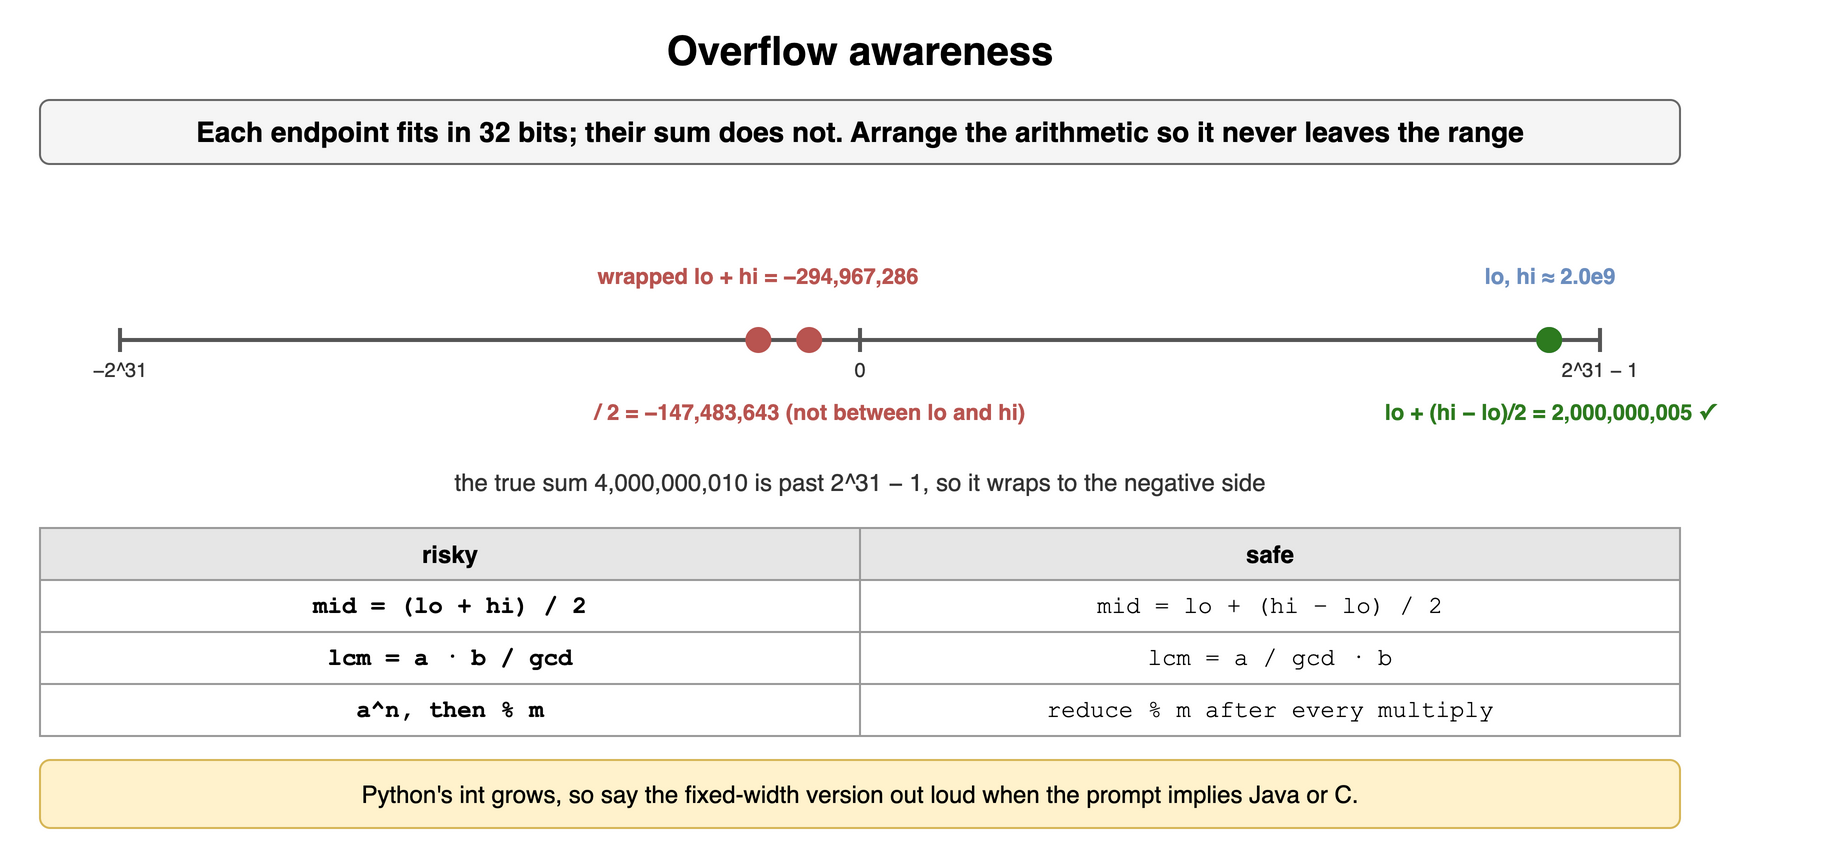

The diagram above was exported from draw.io. Its source (the exported page's mxGraphModel, read from the mxfile embedded in the PNG):
<mxGraphModel dx="900" dy="428" grid="1" gridSize="10" guides="1" tooltips="1" connect="1" arrows="1" fold="1" page="1" pageScale="1" pageWidth="900" pageHeight="428" math="0" shadow="0">
  <root>
    <mxCell id="0" />
    <mxCell id="1" parent="0" />
    <mxCell id="a151" value="Overflow awareness" style="text;html=1;align=center;verticalAlign=middle;whiteSpace=wrap;fontSize=20;fontStyle=1;" vertex="1" parent="1">
      <mxGeometry x="40" y="10" width="820" height="30" as="geometry" />
    </mxCell>
    <mxCell id="a152" value="Each endpoint fits in 32 bits; their sum does not. Arrange the arithmetic so it never leaves the range" style="rounded=1;whiteSpace=wrap;html=1;fillColor=#f5f5f5;strokeColor=#666666;fontStyle=1;fontSize=14;" vertex="1" parent="1">
      <mxGeometry x="40" y="50" width="820" height="32" as="geometry" />
    </mxCell>
    <mxCell id="a153" value="" style="endArrow=none;html=1;strokeColor=#555555;strokeWidth=2;" edge="1" parent="1">
      <mxGeometry relative="1" as="geometry">
        <mxPoint x="80" y="170" as="sourcePoint" />
        <mxPoint x="820" y="170" as="targetPoint" />
      </mxGeometry>
    </mxCell>
    <mxCell id="a154" value="" style="endArrow=none;html=1;strokeColor=#555555;strokeWidth=2;" edge="1" parent="1">
      <mxGeometry relative="1" as="geometry">
        <mxPoint x="80.0" y="164" as="sourcePoint" />
        <mxPoint x="80.0" y="176" as="targetPoint" />
      </mxGeometry>
    </mxCell>
    <mxCell id="a155" value="−2^31" style="text;html=1;whiteSpace=wrap;fontSize=11;align=center;verticalAlign=middle;fontSize=10;fontColor=#333333;" vertex="1" parent="1">
      <mxGeometry x="30.0" y="178" width="100" height="14" as="geometry" />
    </mxCell>
    <mxCell id="a156" value="" style="endArrow=none;html=1;strokeColor=#555555;strokeWidth=2;" edge="1" parent="1">
      <mxGeometry relative="1" as="geometry">
        <mxPoint x="450.00000008614734" y="164" as="sourcePoint" />
        <mxPoint x="450.00000008614734" y="176" as="targetPoint" />
      </mxGeometry>
    </mxCell>
    <mxCell id="a157" value="0" style="text;html=1;whiteSpace=wrap;fontSize=11;align=center;verticalAlign=middle;fontSize=10;fontColor=#333333;" vertex="1" parent="1">
      <mxGeometry x="400.00000008614734" y="178" width="100" height="14" as="geometry" />
    </mxCell>
    <mxCell id="a158" value="" style="endArrow=none;html=1;strokeColor=#555555;strokeWidth=2;" edge="1" parent="1">
      <mxGeometry relative="1" as="geometry">
        <mxPoint x="820.0" y="164" as="sourcePoint" />
        <mxPoint x="820.0" y="176" as="targetPoint" />
      </mxGeometry>
    </mxCell>
    <mxCell id="a159" value="2^31 − 1" style="text;html=1;whiteSpace=wrap;fontSize=11;align=center;verticalAlign=middle;fontSize=10;fontColor=#333333;" vertex="1" parent="1">
      <mxGeometry x="770.0" y="178" width="100" height="14" as="geometry" />
    </mxCell>
    <mxCell id="a1510" value="" style="ellipse;html=1;fillColor=#6c8ebf;strokeColor=#6c8ebf;" vertex="1" parent="1">
      <mxGeometry x="788.5893527741054" y="164" width="12" height="12" as="geometry" />
    </mxCell>
    <mxCell id="a1511" value="lo, hi ≈ 2.0e9" style="text;html=1;whiteSpace=wrap;fontSize=11;align=center;verticalAlign=middle;fontSize=11;fontColor=#6c8ebf;fontStyle=1;" vertex="1" parent="1">
      <mxGeometry x="654.5893527741054" y="130" width="280" height="16" as="geometry" />
    </mxCell>
    <mxCell id="a1512" value="" style="ellipse;html=1;fillColor=#b85450;strokeColor=#b85450;" vertex="1" parent="1">
      <mxGeometry x="393.17870701271545" y="164" width="12" height="12" as="geometry" />
    </mxCell>
    <mxCell id="a1513" value="wrapped lo + hi = −294,967,286" style="text;html=1;whiteSpace=wrap;fontSize=11;align=center;verticalAlign=middle;fontSize=11;fontColor=#b85450;fontStyle=1;" vertex="1" parent="1">
      <mxGeometry x="259.17870701271545" y="130" width="280" height="16" as="geometry" />
    </mxCell>
    <mxCell id="a1514" value="" style="ellipse;html=1;fillColor=#b85450;strokeColor=#b85450;" vertex="1" parent="1">
      <mxGeometry x="418.5893535494314" y="164" width="12" height="12" as="geometry" />
    </mxCell>
    <mxCell id="a1515" value="/ 2 = −147,483,643 (not between lo and hi)" style="text;html=1;whiteSpace=wrap;fontSize=11;align=center;verticalAlign=middle;fontSize=11;fontColor=#b85450;fontStyle=1;" vertex="1" parent="1">
      <mxGeometry x="284.5893535494314" y="198" width="280" height="16" as="geometry" />
    </mxCell>
    <mxCell id="a1516" value="" style="ellipse;html=1;fillColor=#2d7a1f;strokeColor=#2d7a1f;" vertex="1" parent="1">
      <mxGeometry x="788.5893536355787" y="164" width="12" height="12" as="geometry" />
    </mxCell>
    <mxCell id="a1517" value="lo + (hi − lo)/2 = 2,000,000,005 ✓" style="text;html=1;whiteSpace=wrap;fontSize=11;align=center;verticalAlign=middle;fontSize=11;fontColor=#2d7a1f;fontStyle=1;" vertex="1" parent="1">
      <mxGeometry x="654.5893536355787" y="198" width="280" height="16" as="geometry" />
    </mxCell>
    <mxCell id="a1518" value="the true sum 4,000,000,010 is past 2^31 − 1, so it wraps to the negative side" style="text;html=1;whiteSpace=wrap;fontSize=11;align=center;verticalAlign=middle;fontSize=12;fontColor=#333333;" vertex="1" parent="1">
      <mxGeometry x="80" y="232" width="740" height="18" as="geometry" />
    </mxCell>
    <mxCell id="a1519" value="risky" style="whiteSpace=wrap;html=1;fillColor=#e6e6e6;strokeColor=#999999;fontStyle=1;fontSize=12;" vertex="1" parent="1">
      <mxGeometry x="40" y="264" width="410" height="26" as="geometry" />
    </mxCell>
    <mxCell id="a1520" value="safe" style="whiteSpace=wrap;html=1;fillColor=#e6e6e6;strokeColor=#999999;fontStyle=1;fontSize=12;" vertex="1" parent="1">
      <mxGeometry x="450" y="264" width="410" height="26" as="geometry" />
    </mxCell>
    <mxCell id="a1521" value="mid = (lo + hi) / 2" style="whiteSpace=wrap;html=1;strokeColor=#999999;fontSize=12;fillColor=#ffffff;fontFamily=Courier New;fontStyle=1;" vertex="1" parent="1">
      <mxGeometry x="40" y="290" width="410" height="26" as="geometry" />
    </mxCell>
    <mxCell id="a1522" value="mid = lo + (hi − lo) / 2" style="whiteSpace=wrap;html=1;strokeColor=#999999;fontSize=12;fillColor=#ffffff;fontFamily=Courier New;" vertex="1" parent="1">
      <mxGeometry x="450" y="290" width="410" height="26" as="geometry" />
    </mxCell>
    <mxCell id="a1523" value="lcm = a · b / gcd" style="whiteSpace=wrap;html=1;strokeColor=#999999;fontSize=12;fillColor=#ffffff;fontFamily=Courier New;fontStyle=1;" vertex="1" parent="1">
      <mxGeometry x="40" y="316" width="410" height="26" as="geometry" />
    </mxCell>
    <mxCell id="a1524" value="lcm = a / gcd · b" style="whiteSpace=wrap;html=1;strokeColor=#999999;fontSize=12;fillColor=#ffffff;fontFamily=Courier New;" vertex="1" parent="1">
      <mxGeometry x="450" y="316" width="410" height="26" as="geometry" />
    </mxCell>
    <mxCell id="a1525" value="a^n, then % m" style="whiteSpace=wrap;html=1;strokeColor=#999999;fontSize=12;fillColor=#ffffff;fontFamily=Courier New;fontStyle=1;" vertex="1" parent="1">
      <mxGeometry x="40" y="342" width="410" height="26" as="geometry" />
    </mxCell>
    <mxCell id="a1526" value="reduce % m after every multiply" style="whiteSpace=wrap;html=1;strokeColor=#999999;fontSize=12;fillColor=#ffffff;fontFamily=Courier New;" vertex="1" parent="1">
      <mxGeometry x="450" y="342" width="410" height="26" as="geometry" />
    </mxCell>
    <mxCell id="a1527" value="Python's int grows, so say the fixed-width version out loud when the prompt implies Java or C." style="rounded=1;whiteSpace=wrap;html=1;fillColor=#fff2cc;strokeColor=#d6b656;fontSize=12;align=center;" vertex="1" parent="1">
      <mxGeometry x="40" y="380" width="820" height="34" as="geometry" />
    </mxCell>
  </root>
</mxGraphModel>